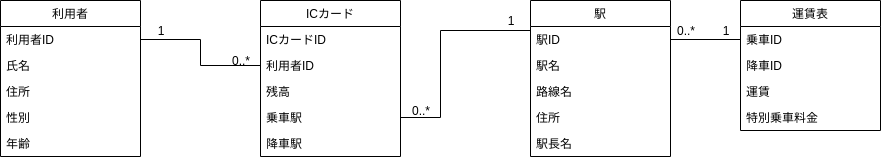

The diagram above was exported from draw.io. Its source (the exported page's mxGraphModel, read from the mxfile embedded in the PNG):
<mxGraphModel dx="775" dy="1018" grid="1" gridSize="10" guides="1" tooltips="1" connect="1" arrows="1" fold="1" page="1" pageScale="1" pageWidth="850" pageHeight="1100" math="0" shadow="0">
  <root>
    <mxCell id="DhRXVc8GLc44KyNhJ9gA-0" />
    <mxCell id="DhRXVc8GLc44KyNhJ9gA-1" parent="DhRXVc8GLc44KyNhJ9gA-0" />
    <mxCell id="DhRXVc8GLc44KyNhJ9gA-3" value="ICカード" style="swimlane;fontStyle=0;childLayout=stackLayout;horizontal=1;startSize=26;fillColor=none;horizontalStack=0;resizeParent=1;resizeParentMax=0;resizeLast=0;collapsible=1;marginBottom=0;" vertex="1" parent="DhRXVc8GLc44KyNhJ9gA-1">
      <mxGeometry x="280" y="120" width="140" height="156" as="geometry" />
    </mxCell>
    <mxCell id="DhRXVc8GLc44KyNhJ9gA-4" value="ICカードID" style="text;strokeColor=none;fillColor=none;align=left;verticalAlign=top;spacingLeft=4;spacingRight=4;overflow=hidden;rotatable=0;points=[[0,0.5],[1,0.5]];portConstraint=eastwest;" vertex="1" parent="DhRXVc8GLc44KyNhJ9gA-3">
      <mxGeometry y="26" width="140" height="26" as="geometry" />
    </mxCell>
    <mxCell id="DhRXVc8GLc44KyNhJ9gA-14" value="利用者ID" style="text;strokeColor=none;fillColor=none;align=left;verticalAlign=top;spacingLeft=4;spacingRight=4;overflow=hidden;rotatable=0;points=[[0,0.5],[1,0.5]];portConstraint=eastwest;" vertex="1" parent="DhRXVc8GLc44KyNhJ9gA-3">
      <mxGeometry y="52" width="140" height="26" as="geometry" />
    </mxCell>
    <mxCell id="DhRXVc8GLc44KyNhJ9gA-5" value="残高" style="text;strokeColor=none;fillColor=none;align=left;verticalAlign=top;spacingLeft=4;spacingRight=4;overflow=hidden;rotatable=0;points=[[0,0.5],[1,0.5]];portConstraint=eastwest;" vertex="1" parent="DhRXVc8GLc44KyNhJ9gA-3">
      <mxGeometry y="78" width="140" height="26" as="geometry" />
    </mxCell>
    <mxCell id="DhRXVc8GLc44KyNhJ9gA-6" value="乗車駅" style="text;strokeColor=none;fillColor=none;align=left;verticalAlign=top;spacingLeft=4;spacingRight=4;overflow=hidden;rotatable=0;points=[[0,0.5],[1,0.5]];portConstraint=eastwest;" vertex="1" parent="DhRXVc8GLc44KyNhJ9gA-3">
      <mxGeometry y="104" width="140" height="26" as="geometry" />
    </mxCell>
    <mxCell id="DhRXVc8GLc44KyNhJ9gA-7" value="降車駅" style="text;strokeColor=none;fillColor=none;align=left;verticalAlign=top;spacingLeft=4;spacingRight=4;overflow=hidden;rotatable=0;points=[[0,0.5],[1,0.5]];portConstraint=eastwest;" vertex="1" parent="DhRXVc8GLc44KyNhJ9gA-3">
      <mxGeometry y="130" width="140" height="26" as="geometry" />
    </mxCell>
    <mxCell id="DhRXVc8GLc44KyNhJ9gA-8" value="利用者" style="swimlane;fontStyle=0;childLayout=stackLayout;horizontal=1;startSize=26;fillColor=none;horizontalStack=0;resizeParent=1;resizeParentMax=0;resizeLast=0;collapsible=1;marginBottom=0;" vertex="1" parent="DhRXVc8GLc44KyNhJ9gA-1">
      <mxGeometry x="20" y="120" width="140" height="156" as="geometry" />
    </mxCell>
    <mxCell id="DhRXVc8GLc44KyNhJ9gA-9" value="利用者ID" style="text;strokeColor=none;fillColor=none;align=left;verticalAlign=top;spacingLeft=4;spacingRight=4;overflow=hidden;rotatable=0;points=[[0,0.5],[1,0.5]];portConstraint=eastwest;" vertex="1" parent="DhRXVc8GLc44KyNhJ9gA-8">
      <mxGeometry y="26" width="140" height="26" as="geometry" />
    </mxCell>
    <mxCell id="DhRXVc8GLc44KyNhJ9gA-10" value="氏名" style="text;strokeColor=none;fillColor=none;align=left;verticalAlign=top;spacingLeft=4;spacingRight=4;overflow=hidden;rotatable=0;points=[[0,0.5],[1,0.5]];portConstraint=eastwest;" vertex="1" parent="DhRXVc8GLc44KyNhJ9gA-8">
      <mxGeometry y="52" width="140" height="26" as="geometry" />
    </mxCell>
    <mxCell id="DhRXVc8GLc44KyNhJ9gA-11" value="住所" style="text;strokeColor=none;fillColor=none;align=left;verticalAlign=top;spacingLeft=4;spacingRight=4;overflow=hidden;rotatable=0;points=[[0,0.5],[1,0.5]];portConstraint=eastwest;" vertex="1" parent="DhRXVc8GLc44KyNhJ9gA-8">
      <mxGeometry y="78" width="140" height="26" as="geometry" />
    </mxCell>
    <mxCell id="DhRXVc8GLc44KyNhJ9gA-13" value="性別" style="text;strokeColor=none;fillColor=none;align=left;verticalAlign=top;spacingLeft=4;spacingRight=4;overflow=hidden;rotatable=0;points=[[0,0.5],[1,0.5]];portConstraint=eastwest;" vertex="1" parent="DhRXVc8GLc44KyNhJ9gA-8">
      <mxGeometry y="104" width="140" height="26" as="geometry" />
    </mxCell>
    <mxCell id="DhRXVc8GLc44KyNhJ9gA-12" value="年齢" style="text;strokeColor=none;fillColor=none;align=left;verticalAlign=top;spacingLeft=4;spacingRight=4;overflow=hidden;rotatable=0;points=[[0,0.5],[1,0.5]];portConstraint=eastwest;" vertex="1" parent="DhRXVc8GLc44KyNhJ9gA-8">
      <mxGeometry y="130" width="140" height="26" as="geometry" />
    </mxCell>
    <mxCell id="DhRXVc8GLc44KyNhJ9gA-15" value="駅" style="swimlane;fontStyle=0;childLayout=stackLayout;horizontal=1;startSize=26;fillColor=none;horizontalStack=0;resizeParent=1;resizeParentMax=0;resizeLast=0;collapsible=1;marginBottom=0;" vertex="1" parent="DhRXVc8GLc44KyNhJ9gA-1">
      <mxGeometry x="550" y="120" width="140" height="156" as="geometry" />
    </mxCell>
    <mxCell id="DhRXVc8GLc44KyNhJ9gA-16" value="駅ID" style="text;strokeColor=none;fillColor=none;align=left;verticalAlign=top;spacingLeft=4;spacingRight=4;overflow=hidden;rotatable=0;points=[[0,0.5],[1,0.5]];portConstraint=eastwest;" vertex="1" parent="DhRXVc8GLc44KyNhJ9gA-15">
      <mxGeometry y="26" width="140" height="26" as="geometry" />
    </mxCell>
    <mxCell id="DhRXVc8GLc44KyNhJ9gA-17" value="駅名" style="text;strokeColor=none;fillColor=none;align=left;verticalAlign=top;spacingLeft=4;spacingRight=4;overflow=hidden;rotatable=0;points=[[0,0.5],[1,0.5]];portConstraint=eastwest;" vertex="1" parent="DhRXVc8GLc44KyNhJ9gA-15">
      <mxGeometry y="52" width="140" height="26" as="geometry" />
    </mxCell>
    <mxCell id="DhRXVc8GLc44KyNhJ9gA-18" value="路線名" style="text;strokeColor=none;fillColor=none;align=left;verticalAlign=top;spacingLeft=4;spacingRight=4;overflow=hidden;rotatable=0;points=[[0,0.5],[1,0.5]];portConstraint=eastwest;" vertex="1" parent="DhRXVc8GLc44KyNhJ9gA-15">
      <mxGeometry y="78" width="140" height="26" as="geometry" />
    </mxCell>
    <mxCell id="DhRXVc8GLc44KyNhJ9gA-19" value="住所" style="text;strokeColor=none;fillColor=none;align=left;verticalAlign=top;spacingLeft=4;spacingRight=4;overflow=hidden;rotatable=0;points=[[0,0.5],[1,0.5]];portConstraint=eastwest;" vertex="1" parent="DhRXVc8GLc44KyNhJ9gA-15">
      <mxGeometry y="104" width="140" height="26" as="geometry" />
    </mxCell>
    <mxCell id="DhRXVc8GLc44KyNhJ9gA-20" value="駅長名" style="text;strokeColor=none;fillColor=none;align=left;verticalAlign=top;spacingLeft=4;spacingRight=4;overflow=hidden;rotatable=0;points=[[0,0.5],[1,0.5]];portConstraint=eastwest;" vertex="1" parent="DhRXVc8GLc44KyNhJ9gA-15">
      <mxGeometry y="130" width="140" height="26" as="geometry" />
    </mxCell>
    <mxCell id="DhRXVc8GLc44KyNhJ9gA-21" value="運賃表" style="swimlane;fontStyle=0;childLayout=stackLayout;horizontal=1;startSize=26;fillColor=none;horizontalStack=0;resizeParent=1;resizeParentMax=0;resizeLast=0;collapsible=1;marginBottom=0;" vertex="1" parent="DhRXVc8GLc44KyNhJ9gA-1">
      <mxGeometry x="760" y="120" width="140" height="130" as="geometry" />
    </mxCell>
    <mxCell id="DhRXVc8GLc44KyNhJ9gA-22" value="乗車ID" style="text;strokeColor=none;fillColor=none;align=left;verticalAlign=top;spacingLeft=4;spacingRight=4;overflow=hidden;rotatable=0;points=[[0,0.5],[1,0.5]];portConstraint=eastwest;" vertex="1" parent="DhRXVc8GLc44KyNhJ9gA-21">
      <mxGeometry y="26" width="140" height="26" as="geometry" />
    </mxCell>
    <mxCell id="DhRXVc8GLc44KyNhJ9gA-23" value="降車ID" style="text;strokeColor=none;fillColor=none;align=left;verticalAlign=top;spacingLeft=4;spacingRight=4;overflow=hidden;rotatable=0;points=[[0,0.5],[1,0.5]];portConstraint=eastwest;" vertex="1" parent="DhRXVc8GLc44KyNhJ9gA-21">
      <mxGeometry y="52" width="140" height="26" as="geometry" />
    </mxCell>
    <mxCell id="DhRXVc8GLc44KyNhJ9gA-24" value="運賃" style="text;strokeColor=none;fillColor=none;align=left;verticalAlign=top;spacingLeft=4;spacingRight=4;overflow=hidden;rotatable=0;points=[[0,0.5],[1,0.5]];portConstraint=eastwest;" vertex="1" parent="DhRXVc8GLc44KyNhJ9gA-21">
      <mxGeometry y="78" width="140" height="26" as="geometry" />
    </mxCell>
    <mxCell id="DhRXVc8GLc44KyNhJ9gA-27" value="特別乗車料金" style="text;strokeColor=none;fillColor=none;align=left;verticalAlign=top;spacingLeft=4;spacingRight=4;overflow=hidden;rotatable=0;points=[[0,0.5],[1,0.5]];portConstraint=eastwest;" vertex="1" parent="DhRXVc8GLc44KyNhJ9gA-21">
      <mxGeometry y="104" width="140" height="26" as="geometry" />
    </mxCell>
    <mxCell id="DhRXVc8GLc44KyNhJ9gA-28" style="edgeStyle=orthogonalEdgeStyle;rounded=0;orthogonalLoop=1;jettySize=auto;html=1;exitX=0;exitY=0.5;exitDx=0;exitDy=0;entryX=1;entryY=0.5;entryDx=0;entryDy=0;endArrow=none;endFill=0;" edge="1" parent="DhRXVc8GLc44KyNhJ9gA-1" source="DhRXVc8GLc44KyNhJ9gA-14" target="DhRXVc8GLc44KyNhJ9gA-9">
      <mxGeometry relative="1" as="geometry" />
    </mxCell>
    <mxCell id="DhRXVc8GLc44KyNhJ9gA-29" style="edgeStyle=orthogonalEdgeStyle;rounded=0;orthogonalLoop=1;jettySize=auto;html=1;entryX=0;entryY=0.5;entryDx=0;entryDy=0;endArrow=none;endFill=0;" edge="1" parent="DhRXVc8GLc44KyNhJ9gA-1" source="DhRXVc8GLc44KyNhJ9gA-6" target="DhRXVc8GLc44KyNhJ9gA-16">
      <mxGeometry relative="1" as="geometry">
        <Array as="points">
          <mxPoint x="460" y="237" />
          <mxPoint x="460" y="150" />
          <mxPoint x="550" y="150" />
        </Array>
      </mxGeometry>
    </mxCell>
    <mxCell id="DhRXVc8GLc44KyNhJ9gA-33" value="1" style="text;html=1;strokeColor=none;fillColor=none;align=center;verticalAlign=middle;whiteSpace=wrap;rounded=0;" vertex="1" parent="DhRXVc8GLc44KyNhJ9gA-1">
      <mxGeometry x="160" y="140" width="40" height="20" as="geometry" />
    </mxCell>
    <mxCell id="DhRXVc8GLc44KyNhJ9gA-34" value="0..*" style="text;html=1;strokeColor=none;fillColor=none;align=center;verticalAlign=middle;whiteSpace=wrap;rounded=0;" vertex="1" parent="DhRXVc8GLc44KyNhJ9gA-1">
      <mxGeometry x="240" y="170" width="40" height="20" as="geometry" />
    </mxCell>
    <mxCell id="DhRXVc8GLc44KyNhJ9gA-35" value="0..*" style="text;html=1;strokeColor=none;fillColor=none;align=center;verticalAlign=middle;whiteSpace=wrap;rounded=0;" vertex="1" parent="DhRXVc8GLc44KyNhJ9gA-1">
      <mxGeometry x="420" y="220" width="40" height="20" as="geometry" />
    </mxCell>
    <mxCell id="DhRXVc8GLc44KyNhJ9gA-39" value="1" style="text;html=1;strokeColor=none;fillColor=none;align=center;verticalAlign=middle;whiteSpace=wrap;rounded=0;" vertex="1" parent="DhRXVc8GLc44KyNhJ9gA-1">
      <mxGeometry x="510" y="130" width="40" height="20" as="geometry" />
    </mxCell>
    <mxCell id="DhRXVc8GLc44KyNhJ9gA-41" value="" style="endArrow=none;html=1;entryX=0;entryY=0.5;entryDx=0;entryDy=0;exitX=1;exitY=0.5;exitDx=0;exitDy=0;" edge="1" parent="DhRXVc8GLc44KyNhJ9gA-1" source="DhRXVc8GLc44KyNhJ9gA-16" target="DhRXVc8GLc44KyNhJ9gA-22">
      <mxGeometry width="50" height="50" relative="1" as="geometry">
        <mxPoint x="140" y="350" as="sourcePoint" />
        <mxPoint x="190" y="300" as="targetPoint" />
      </mxGeometry>
    </mxCell>
    <mxCell id="DhRXVc8GLc44KyNhJ9gA-43" value="1" style="text;html=1;strokeColor=none;fillColor=none;align=center;verticalAlign=middle;whiteSpace=wrap;rounded=0;" vertex="1" parent="DhRXVc8GLc44KyNhJ9gA-1">
      <mxGeometry x="730" y="140" width="30" height="20" as="geometry" />
    </mxCell>
    <mxCell id="DhRXVc8GLc44KyNhJ9gA-44" value="0..*" style="text;html=1;strokeColor=none;fillColor=none;align=center;verticalAlign=middle;whiteSpace=wrap;rounded=0;" vertex="1" parent="DhRXVc8GLc44KyNhJ9gA-1">
      <mxGeometry x="690" y="140" width="30" height="20" as="geometry" />
    </mxCell>
  </root>
</mxGraphModel>